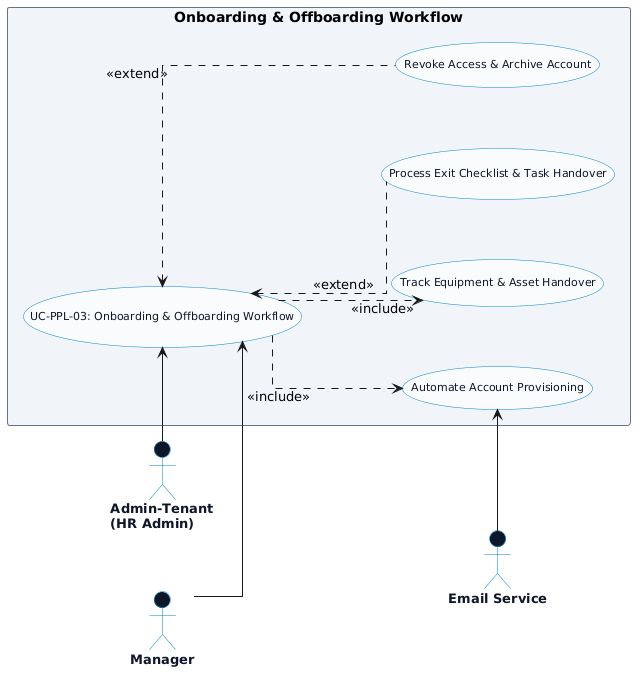

The diagram above was rendered by PlantUML. Its source (embedded in the PNG):
@startuml
left to right direction
skinparam packageStyle rectangle
skinparam backgroundColor #ffffff
skinparam shadowing false
skinparam actorStyle stickman

' CHỐNG DÍNH MŨI TÊN & LÀM THẲNG CHỮ <<include>>, <<extend>>
skinparam linetype ortho
skinparam nodesep 60
skinparam ranksep 80

' =====================================================
' STYLING CONFIGURATION
' =====================================================
skinparam usecase {
  BackgroundColor #f8fafc
  BorderColor #0284c7
  FontColor #0f172a
  FontSize 11
  FontName Arial
}

skinparam package {
  BackgroundColor #f1f5f9
  BorderColor #64748b
  FontColor #334155
  FontStyle bold
  FontSize 12
}

skinparam actor {
  BackgroundColor #0f172a
  BorderColor #0284c7
  FontColor #0f172a
  FontSize 13
  FontStyle bold
}

' =====================================================
' PRIMARY ACTOR (BÊN TRÁI)
' =====================================================
actor "Admin-Tenant\n(HR Admin)" as HR

' =====================================================
' USE CASES FOR ONBOARDING / OFFBOARDING
' =====================================================
package "Onboarding & Offboarding Workflow" {
  usecase "UC-PPL-03: Onboarding & Offboarding Workflow" as UC_WORK
  usecase "Automate Account Provisioning" as UC_PROV
  usecase "Track Equipment & Asset Handover" as UC_ASSET
  usecase "Process Exit Checklist & Task Handover" as UC_EXIT
  usecase "Revoke Access & Archive Account" as UC_REVOKE
}

' =====================================================
' SECONDARY ACTORS (BÊN PHẢI)
' =====================================================
actor "Manager" as MGR
actor "Email Service" as MAIL

MGR -[hidden]down-> MAIL

' =====================================================
' PRIMARY ACTOR CONNECTIONS
' =====================================================
HR -right-> UC_WORK

' =====================================================
' SECONDARY ACTOR CONNECTIONS
' =====================================================
UC_WORK <-left- MGR
UC_PROV <-left- MAIL

' =====================================================
' INCLUDE RELATIONSHIPS (CHỮ THẲNG HƯỚNG XUỐNG)
' =====================================================
UC_WORK .down.> UC_PROV : <<include>>
UC_WORK .down.> UC_ASSET : <<include>>

' =====================================================
' EXTEND RELATIONSHIPS (CHỮ THẲNG HƯỚNG LÊN)
' =====================================================
UC_EXIT .up.> UC_WORK : <<extend>>
UC_REVOKE .up.> UC_WORK : <<extend>>

@enduml